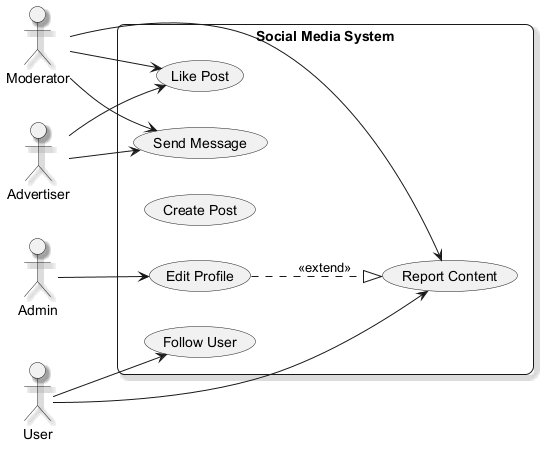

The diagram above was rendered by PlantUML. Its source (embedded in the PNG):
@startuml
skinparam backgroundColor #FFFFFF
skinparam roundCorner 15
skinparam shadowing true
left to right direction
actor "Admin" as Admin
actor "Moderator" as Moderator
actor "Advertiser" as Advertiser
actor "User" as User
rectangle "Social Media System" {
  usecase "Send Message" as UC_SendMessage
  usecase "Report Content" as UC_ReportContent
  usecase "Edit Profile" as UC_EditProfile
  usecase "Create Post" as UC_CreatePost
  usecase "Like Post" as UC_LikePost
  usecase "Follow User" as UC_FollowUser
}
Admin --> UC_EditProfile
Moderator --> UC_SendMessage
Moderator --> UC_LikePost
Moderator --> UC_ReportContent
Advertiser --> UC_LikePost
Advertiser --> UC_SendMessage
User --> UC_ReportContent
User --> UC_FollowUser
UC_EditProfile ..|> UC_ReportContent : <<extend>>
@enduml